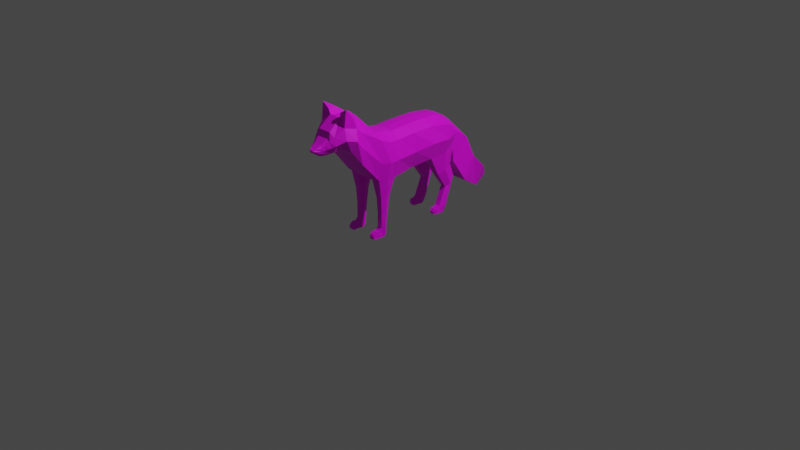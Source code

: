 # Source: ff16.blend  (saved by Blender 2.83.18; exported with 4.5.12 LTS)
import bpy
from mathutils import Matrix  # noqa: F401  (used for matrix-valued properties, if any)

bpy.ops.wm.read_factory_settings(use_empty=True)
scene = bpy.context.scene
scene.name = 'Scene'

# ---- collections
col_collection = bpy.data.collections.new('Collection'); scene.collection.children.link(col_collection)

# ---- images (referenced by path relative to the original .blend; pixels are not part of the script)
import os
ASSET_DIR = os.environ.get("B2B_ASSET_DIR", "")  # directory of the original .blend (textures are referenced by path, not embedded)
HERE = os.path.dirname(os.path.abspath(__file__))  # packed textures are extracted next to this script under _unpacked/

def load_image(name, relpath, width, height, colorspace="sRGB"):
    """Load a texture the original file referenced (path relative to the .blend, or extracted next to this script)."""
    p = next((c for c in (os.path.join(HERE, relpath), os.path.join(ASSET_DIR, relpath)) if relpath and os.path.exists(c)), "")
    if p:
        img = bpy.data.images.load(p, check_existing=True)
        img.name = name
    else:  # same state as the original file: an image datablock whose file is absent (Cycles renders it pink)
        img = bpy.data.images.new(name, width, height)
        img.source = "FILE"
        img.filepath = "//" + (relpath or name)
    img.colorspace_settings.name = colorspace
    return img
img_red_fox_palette_png = load_image('red fox palette.png', 'red fox palette.png', 1024, 1024, 'sRGB')

# ---- materials (node trees are filled in below, after node groups)
mat_material = bpy.data.materials.new('Material')
mat_material.use_transparent_shadow = False

# ---- material node trees
mat_material.use_nodes = True; mat_material.node_tree.nodes.clear()
_N = mat_material.node_tree.nodes; _L = mat_material.node_tree.links
n0 = _N.new('ShaderNodeBsdfPrincipled'); n0.name = 'Principled BSDF'; n0.location = (10, 300)
n0.distribution = 'GGX'
n0.subsurface_method = 'BURLEY'
n0.inputs[3].default_value = 1.45
n0.inputs[27].default_value = (0.0, 0.0, 0.0, 1.0)
n0.inputs[28].default_value = 1.0
n1 = _N.new('ShaderNodeOutputMaterial'); n1.name = 'Material Output'; n1.location = (300, 300)
n2 = _N.new('ShaderNodeTexImage'); n2.name = 'Image Texture'; n2.location = (-280, 280)
n2.image = img_red_fox_palette_png
_L.new(n0.outputs[0], n1.inputs[0])
_L.new(n2.outputs[0], n0.inputs[0])
n1.is_active_output = True

# ---- world
world_world = bpy.data.worlds.new('World'); scene.world = world_world
world_world.use_nodes = True; world_world.node_tree.nodes.clear()
_N = world_world.node_tree.nodes; _L = world_world.node_tree.links
n0 = _N.new('ShaderNodeOutputWorld'); n0.name = 'World Output'; n0.location = (300, 300)
n1 = _N.new('ShaderNodeBackground'); n1.name = 'Background'; n1.location = (10, 300)
n1.inputs[0].default_value = (0.05088, 0.05088, 0.05088, 1.0)
_L.new(n1.outputs[0], n0.inputs[0])
n0.is_active_output = True
world_world.color = (0.05088, 0.05088, 0.05088)
world_world.use_sun_shadow = False
world_world.sun_shadow_jitter_overblur = 0.0

# ---- cameras
cam_camera = bpy.data.cameras.new('Camera')
cam_camera.clip_end = 100.0
cam_camera.ortho_scale = 7.314

# ---- lights
light_light = bpy.data.lights.new('Light', 'POINT')
light_light.transmission_factor = 0.0
light_light.energy = 1000.0
light_light.shadow_soft_size = 0.1
light_light.shadow_maximum_resolution = 0.006
light_light.use_absolute_resolution = True

# ---- meshes
me_plane = bpy.data.meshes.new('Plane')
me_plane.from_pydata([(-1.061, -1.1, -0.01295), (-0.9822, -0.2044, -0.2138), (-0.6081, -0.2642, -0.214), (-0.9959, -0.008063, -0.2138), (-0.6199, -0.001451, -0.1715), (-1.0, 0.2141, -0.2138), (-0.6562, 0.2344, -0.214), (-0.9776, 0.4431, -0.2404), (-0.6796, 0.4302, -0.2266), (-0.9134, 0.5434, -0.2138), (-0.7643, 0.5654, -0.2), (-1.038, -0.4334, -0.2233), (-1.04, -1.099, -0.013), (-1.215, -0.6988, -0.175), (-1.001, -0.7642, -0.1706), (-1.247, -0.8314, -0.1604), (-1.035, -0.8492, -0.1173), (-1.172, -0.9236, -0.1218), (-1.017, -0.922, -0.1029), (-1.13, -0.9642, -0.1013), (-1.011, -0.9527, -0.08309), (-1.096, -1.007, -0.07751), (-1.017, -0.9931, -0.06647), (-1.074, -1.032, -0.06829), (-1.029, -1.049, -0.05538), (-1.061, -1.09, -0.02679), (-1.04, -1.09, -0.03049), (-0.6221, -0.4503, -0.2025), (-1.034, 0.4554, -0.08857), (-0.9698, 0.5628, -0.1), (-0.9956, -0.9341, -0.04354), (-0.9865, -0.9776, -0.03918), (-0.6315, 0.2333, -0.1), (-0.5811, -0.002625, -0.07433), (-1.32, -0.8058, -0.06565), (-1.297, -0.618, -0.06565), (-1.075, -1.07, -0.03417), (-1.052, 0.004245, -0.1), (-1.057, 0.2264, -0.1), (-0.9412, -0.7307, -0.06565), (-1.021, -0.831, -0.05256), (-1.028, -1.081, -0.02663), (-1.084, -0.4211, -0.1095), (-1.038, -0.192, -0.1), (-1.105, -1.019, -0.04583), (-1.155, -0.9593, -0.0585), (-0.6007, -0.4484, -0.1), (-0.5834, -0.2653, -0.1), (-0.9956, -1.035, -0.03439), (-0.6796, 0.4302, -0.03981), (-1.215, -0.9364, -0.07227), (-0.7643, 0.5883, -0.1), (-1.155, -0.6292, -0.1902), (-0.8452, -0.6519, -0.1999), (-0.691, -0.569, -0.1), (-1.191, -0.5195, -0.09112), (-0.4139, -0.3042, -0.1833), (-0.4118, -0.4106, -0.1833), (-0.4118, -0.4106, -0.1165), (-0.4139, -0.3042, -0.1165), (-0.09402, -0.3416, -0.178), (-0.09799, -0.4039, -0.178), (-0.09799, -0.4039, -0.122), (-0.09402, -0.3416, -0.122), (-0.02443, -0.3456, -0.178), (-6.839e-05, -0.3908, -0.1869), (0.0002212, -0.3908, -0.117), (-0.02443, -0.3456, -0.122), (-0.06719, -0.4306, -0.178), (-0.06719, -0.4306, -0.122), (-6.839e-05, -0.4499, -0.1801), (-6.838e-05, -0.4499, -0.122), (-0.07417, -0.4633, -0.178), (-0.07417, -0.4633, -0.122), (-6.839e-05, -0.5018, -0.178), (-6.838e-05, -0.5018, -0.122), (-0.05101, -0.5019, -0.178), (-0.05101, -0.5019, -0.122), (-0.03295, -0.5117, -0.178), (-0.03295, -0.5117, -0.122), (-0.4475, 0.3537, -0.1881), (-0.4695, 0.4433, -0.2142), (-0.5074, 0.5269, -0.1881), (-0.4475, 0.3537, -0.1102), (-0.4695, 0.4433, -0.09535), (-0.5074, 0.5269, -0.1102), (-0.27, 0.4735, -0.1792), (-0.2938, 0.5266, -0.2019), (-0.3666, 0.5866, -0.1792), (-0.27, 0.4735, -0.1191), (-0.2938, 0.5266, -0.1111), (-0.3666, 0.5866, -0.1191), (-0.07909, 0.3935, -0.1792), (-0.07132, 0.449, -0.2019), (-0.07618, 0.4951, -0.1792), (-0.07909, 0.3935, -0.1191), (-0.07132, 0.449, -0.1111), (-0.07618, 0.4951, -0.1191), (-0.0001795, 0.391, -0.1871), (-0.0001795, 0.4331, -0.1922), (-0.01358, 0.4635, -0.1792), (-0.0001794, 0.391, -0.1164), (-0.0001794, 0.4331, -0.1111), (-0.01358, 0.4635, -0.1191), (-0.06253, 0.3344, -0.1792), (-0.06253, 0.3344, -0.1191), (-0.0001795, 0.3533, -0.1792), (-0.0001794, 0.3533, -0.1191), (-0.034, 0.3102, -0.1707), (-0.034, 0.3102, -0.1275), (-0.0001795, 0.3244, -0.1707), (-0.0001794, 0.3244, -0.1275), (-1.321, -0.7332, -0.1762), (-1.423, -0.8106, -0.1626), (-1.375, -0.8125, -0.08388), (-1.366, -0.7143, -0.1048), (-0.2657, 0.7528, -0.1901), (-0.5006, 0.622, -0.143), (-0.7134, 0.8009, -0.1546), (-0.7904, -0.3379, -0.256), (-1.0, -0.6406, -0.2158), (-1.053, -1.1, -0.01973), (-0.867, 0.5905, -0.129), (-0.8087, -0.4419, -0.232), (-1.052, -1.089, -0.03758), (-0.0121, -0.3682, -0.1097), (-0.9887, -0.3189, -0.2273), (-1.053, -1.029, -0.06841), (-0.5921, -0.3569, -0.2228), (-1.056, -0.9981, -0.08262), (-1.061, -0.3066, -0.0922), (-0.4129, -0.3574, -0.2025), (-0.4129, -0.3574, -0.1018), (-1.071, -0.9584, -0.114), (-0.096, -0.3727, -0.1097), (-1.095, -0.9228, -0.1487), (-1.136, -0.8403, -0.1995), (-1.108, -0.7315, -0.2238), (-0.8473, 0.5477, -0.2277), (-0.8286, 0.4367, -0.2673), (-0.5921, -0.3569, -0.04366), (-0.8283, 0.2243, -0.2609), (-0.8009, -0.004757, -0.241), (-0.7951, -0.2343, -0.2552), (-0.096, -0.3727, -0.1941), (-0.0121, -0.3682, -0.1941), (-0.4848, 0.8969, -0.1712), (-0.1159, 0.9831, -0.1336), (-0.3333, 1.047, -0.1705), (-0.1639, 1.138, -0.09702), (-0.2067, 1.151, -0.1018), (-0.2565, -0.4026, -0.122), (-0.2565, -0.4026, -0.178), (-0.2564, -0.3223, -0.122), (-0.2564, -0.3223, -0.178), (-0.2565, -0.3624, -0.1097), (-0.2565, -0.3624, -0.1941), (-0.0001795, 0.3721, -0.1831), (-0.0001794, 0.3721, -0.1177), (-0.05834, 0.364, -0.1792), (-0.05834, 0.364, -0.1191), (-1.047, -0.192, 0.0), (-0.5834, -0.2653, 0.0), (-1.061, 0.004245, 0.0), (-0.5811, -0.002625, 0.0), (-1.065, 0.2264, 0.0), (-0.6315, 0.2333, 0.0), (-1.042, 0.4554, 0.0), (-0.6796, 0.4302, 0.0), (-0.9698, 0.5928, 0.0), (-0.8239, 0.5883, 0.0), (-1.093, -0.4211, 0.0), (-1.061, -1.1, 0.01295), (-1.297, -0.618, 0.0), (-0.9412, -0.7307, 0.0), (-1.32, -0.8058, 0.0), (-1.021, -0.831, 0.0), (-1.215, -0.9364, 0.0), (-0.9956, -0.9341, 0.0), (-1.155, -0.9593, 0.0), (-0.9865, -0.9776, 0.0), (-1.105, -1.019, 0.0), (-0.9956, -1.035, 0.0), (-1.074, -1.07, 0.0), (-1.028, -1.081, 0.0), (-1.061, -1.1, 0.0), (-1.038, -1.099, 0.0), (-0.6007, -0.4484, 0.0), (-0.9822, -0.2044, 0.2138), (-0.6081, -0.2642, 0.214), (-0.9959, -0.008063, 0.2138), (-0.6199, -0.001451, 0.1715), (-1.0, 0.2141, 0.2138), (-0.6562, 0.2344, 0.214), (-0.9776, 0.4431, 0.2404), (-0.6796, 0.4302, 0.2266), (-0.9134, 0.5434, 0.2138), (-0.7643, 0.5654, 0.2), (-1.038, -0.4334, 0.2233), (-1.04, -1.099, 0.013), (-1.215, -0.6988, 0.175), (-1.001, -0.7642, 0.1706), (-1.247, -0.8314, 0.1604), (-1.035, -0.8492, 0.1173), (-1.172, -0.9236, 0.1218), (-1.017, -0.922, 0.1029), (-1.13, -0.9642, 0.1013), (-1.011, -0.9527, 0.08309), (-1.096, -1.007, 0.07751), (-1.017, -0.9931, 0.06647), (-1.074, -1.032, 0.06829), (-1.029, -1.049, 0.05538), (-1.061, -1.09, 0.02679), (-1.04, -1.09, 0.03049), (-0.6221, -0.4503, 0.2025), (-1.034, 0.4554, 0.08857), (-0.9698, 0.5628, 0.1), (-0.9956, -0.9341, 0.04354), (-0.9865, -0.9776, 0.03918), (-0.6315, 0.2333, 0.1), (-0.5811, -0.002625, 0.07433), (-1.32, -0.8058, 0.06565), (-1.297, -0.618, 0.06565), (-1.075, -1.07, 0.03417), (-1.052, 0.004245, 0.1), (-1.057, 0.2264, 0.1), (-0.9412, -0.7307, 0.06565), (-1.021, -0.831, 0.05256), (-1.028, -1.081, 0.02663), (-1.084, -0.4211, 0.1095), (-1.038, -0.192, 0.1), (-1.105, -1.019, 0.04583), (-1.155, -0.9593, 0.0585), (-0.6007, -0.4484, 0.1), (-0.5834, -0.2653, 0.1), (-0.9956, -1.035, 0.03439), (-0.6796, 0.4302, 0.03981), (-1.215, -0.9364, 0.07227), (-0.7643, 0.5883, 0.1), (-1.199, -0.5195, 0.0), (-1.155, -0.6292, 0.1902), (-0.691, -0.569, 0.0), (-0.8452, -0.6519, 0.1999), (-0.691, -0.569, 0.1), (-1.191, -0.5195, 0.09112), (-0.4139, -0.3042, 0.1833), (-0.4118, -0.4106, 0.1833), (-0.4118, -0.4106, 0.1165), (-0.4139, -0.3042, 0.1165), (-0.09402, -0.3416, 0.178), (-0.09799, -0.4039, 0.178), (-0.09799, -0.4039, 0.122), (-0.09402, -0.3416, 0.122), (-0.02443, -0.3456, 0.178), (-6.839e-05, -0.3908, 0.1869), (0.0002212, -0.3908, 0.117), (-0.02443, -0.3456, 0.122), (-0.06719, -0.4306, 0.178), (-0.06719, -0.4306, 0.122), (-6.839e-05, -0.4499, 0.1801), (-6.838e-05, -0.4499, 0.122), (-0.07417, -0.4633, 0.178), (-0.07417, -0.4633, 0.122), (-6.839e-05, -0.5018, 0.178), (-6.838e-05, -0.5018, 0.122), (-0.05101, -0.5019, 0.178), (-0.05101, -0.5019, 0.122), (-0.03295, -0.5117, 0.178), (-0.03295, -0.5117, 0.122), (-0.4475, 0.3537, 0.1881), (-0.4695, 0.4433, 0.2142), (-0.5074, 0.5269, 0.1881), (-0.4475, 0.3537, 0.1102), (-0.4695, 0.4433, 0.09535), (-0.5074, 0.5269, 0.1102), (-0.27, 0.4735, 0.1792), (-0.2938, 0.5266, 0.2019), (-0.3666, 0.5866, 0.1792), (-0.27, 0.4735, 0.1191), (-0.2938, 0.5266, 0.1111), (-0.3666, 0.5866, 0.1191), (-0.07909, 0.3935, 0.1792), (-0.07132, 0.449, 0.2019), (-0.07618, 0.4951, 0.1792), (-0.07909, 0.3935, 0.1191), (-0.07132, 0.449, 0.1111), (-0.07618, 0.4951, 0.1191), (-0.0001795, 0.391, 0.1871), (-0.0001795, 0.4331, 0.1922), (-0.01358, 0.4635, 0.1792), (-0.0001794, 0.391, 0.1164), (-0.0001794, 0.4331, 0.1111), (-0.01358, 0.4635, 0.1191), (-0.06253, 0.3344, 0.1792), (-0.06253, 0.3344, 0.1191), (-0.0001795, 0.3533, 0.1792), (-0.0001794, 0.3533, 0.1191), (-0.034, 0.3102, 0.1707), (-0.034, 0.3102, 0.1275), (-0.0001795, 0.3244, 0.1707), (-0.0001794, 0.3244, 0.1275), (-1.321, -0.7332, 0.1762), (-1.423, -0.8106, 0.1626), (-1.375, -0.8125, 0.08388), (-1.366, -0.7143, 0.1048), (-0.2657, 0.7528, 0.1901), (-0.5006, 0.622, 0.143), (-0.7134, 0.8009, 0.1546), (-0.7035, 0.7881, 0.0), (-0.5012, 0.6225, 0.0), (-0.7904, -0.3379, 0.256), (-1.0, -0.6406, 0.2158), (-1.053, -1.1, 0.01973), (-0.867, 0.5905, 0.129), (-0.8087, -0.4419, 0.232), (-1.052, -1.089, 0.03758), (-0.0121, -0.3682, 0.1097), (-1.07, -0.3066, 0.0), (-0.9887, -0.3189, 0.2273), (-1.053, -1.029, 0.06841), (-0.5921, -0.3569, 0.2228), (-1.056, -0.9981, 0.08262), (-1.061, -0.3066, 0.0922), (-0.4129, -0.3574, 0.2025), (-0.4129, -0.3574, 0.1018), (-1.071, -0.9584, 0.114), (-0.096, -0.3727, 0.1097), (-1.095, -0.9228, 0.1487), (-1.136, -0.8403, 0.1995), (-1.108, -0.7315, 0.2238), (-0.8473, 0.5477, 0.2277), (-0.5921, -0.3569, 0.0), (-0.8286, 0.4367, 0.2673), (-0.5921, -0.3569, 0.04366), (-0.8283, 0.2243, 0.2609), (-0.8009, -0.004757, 0.241), (-0.7951, -0.2343, 0.2552), (-0.096, -0.3727, 0.1941), (-1.052, -1.1, 0.0), (-0.0121, -0.3682, 0.1941), (-0.8968, 0.5905, 0.0), (-0.4848, 0.8969, 0.1712), (-0.4848, 0.8969, 0.0), (-0.2663, 0.7532, 0.0), (-0.1159, 0.9831, 0.1336), (-0.3333, 1.047, 0.1705), (-0.3333, 1.047, 0.0), (-0.1164, 0.9836, 0.0), (-0.1639, 1.138, 0.09702), (-0.2067, 1.151, 0.1018), (-0.1994, 1.181, 0.0), (-0.1568, 1.168, 0.0), (-0.2565, -0.4026, 0.122), (-0.2565, -0.4026, 0.178), (-0.2564, -0.3223, 0.122), (-0.2564, -0.3223, 0.178), (-0.2565, -0.3624, 0.1097), (-0.2565, -0.3624, 0.1941), (-0.0001795, 0.3721, 0.1831), (-0.0001794, 0.3721, 0.1177), (-0.05834, 0.364, 0.1792), (-0.05834, 0.364, 0.1191)], [], [(143, 142, 4, 2), (142, 141, 6, 4), (141, 139, 8, 6), (139, 138, 10, 8), (119, 123, 11, 126), (120, 137, 13, 52), (137, 136, 15, 13), (136, 135, 17, 15), (135, 133, 19, 17), (133, 129, 21, 19), (129, 127, 23, 21), (127, 124, 25, 23), (121, 124, 26, 12), (29, 9, 7, 28), (31, 20, 18, 30), (33, 4, 6, 32), (34, 114, 113, 15), (36, 23, 25, 0), (38, 5, 3, 37), (40, 16, 14, 39), (12, 26, 24, 41), (130, 126, 11, 42), (45, 19, 21, 44), (177, 50, 45, 179), (37, 3, 1, 43), (128, 131, 57, 27), (48, 22, 20, 31), (10, 82, 81, 8), (34, 15, 17, 50), (28, 7, 5, 38), (30, 18, 16, 40), (47, 2, 4, 33), (55, 52, 13, 35), (44, 21, 23, 36), (122, 138, 9, 29), (54, 53, 27, 46), (41, 24, 22, 48), (32, 83, 84, 49), (50, 17, 19, 45), (168, 49, 51, 170), (184, 41, 48, 182), (241, 54, 46, 187), (29, 118, 117, 122), (181, 44, 36, 183), (239, 55, 35, 173), (162, 47, 33, 164), (178, 30, 40, 176), (167, 28, 38, 165), (175, 34, 50, 177), (166, 32, 49, 168), (182, 48, 31, 180), (331, 140, 47, 162), (163, 37, 43, 161), (179, 45, 44, 181), (317, 130, 42, 171), (186, 12, 41, 184), (176, 40, 39, 174), (165, 38, 37, 163), (183, 36, 0, 185), (173, 35, 34, 175), (164, 33, 32, 166), (180, 31, 30, 178), (169, 29, 28, 167), (338, 121, 12, 186), (171, 42, 55, 239), (174, 39, 54, 241), (39, 14, 53, 54), (42, 11, 52, 55), (123, 120, 52, 11), (152, 61, 62, 151), (140, 132, 59, 47), (47, 59, 56, 2), (27, 57, 58, 46), (134, 125, 67, 63), (155, 134, 63, 153), (153, 63, 60, 154), (156, 144, 61, 152), (125, 145, 64, 67), (63, 67, 64, 60), (144, 145, 65, 61), (66, 71, 70, 65), (70, 74, 72, 68), (65, 70, 68, 61), (62, 69, 71, 66), (61, 68, 69, 62), (75, 79, 78, 74), (71, 75, 74, 70), (69, 73, 75, 71), (68, 72, 73, 69), (76, 78, 79, 77), (73, 77, 79, 75), (72, 76, 77, 73), (74, 78, 76, 72), (82, 88, 87, 81), (84, 90, 91, 85), (6, 80, 83, 32), (49, 84, 85, 51), (51, 85, 82, 10), (8, 81, 80, 6), (91, 97, 94, 88), (89, 95, 96, 90), (83, 89, 90, 84), (85, 91, 88, 82), (80, 86, 89, 83), (81, 87, 86, 80), (94, 100, 99, 93), (96, 102, 103, 97), (86, 92, 95, 89), (87, 93, 92, 86), (90, 96, 97, 91), (88, 94, 93, 87), (101, 98, 99, 102), (102, 99, 100, 103), (95, 101, 102, 96), (97, 103, 100, 94), (158, 107, 106, 157), (93, 99, 98, 92), (106, 110, 108, 104), (157, 106, 104, 159), (159, 104, 105, 160), (160, 105, 107, 158), (108, 110, 111, 109), (107, 111, 110, 106), (105, 109, 111, 107), (104, 108, 109, 105), (115, 112, 113, 114), (15, 113, 112, 13), (13, 112, 115, 35), (35, 115, 114, 34), (60, 64, 145, 144), (66, 65, 145, 125), (154, 60, 144, 156), (151, 62, 134, 155), (62, 66, 125, 134), (46, 58, 132, 140), (161, 43, 130, 317), (187, 46, 140, 331), (2, 56, 131, 128), (43, 1, 126, 130), (143, 119, 126, 1), (146, 148, 147, 116), (169, 308, 118, 29), (122, 117, 309, 340), (308, 342, 146, 118), (1, 3, 142, 143), (3, 5, 141, 142), (5, 7, 139, 141), (7, 9, 138, 139), (128, 27, 123, 119), (53, 14, 137, 120), (14, 16, 136, 137), (16, 18, 135, 136), (18, 20, 133, 135), (20, 22, 129, 133), (22, 24, 127, 129), (24, 26, 124, 127), (0, 25, 124, 121), (51, 10, 138, 122), (170, 51, 122, 340), (185, 0, 121, 338), (27, 53, 120, 123), (2, 128, 119, 143), (118, 146, 116, 117), (117, 116, 343, 309), (346, 350, 150, 148), (342, 346, 148, 146), (116, 147, 347, 343), (351, 149, 150, 350), (148, 150, 149, 147), (147, 149, 351, 347), (58, 151, 155, 132), (56, 154, 156, 131), (131, 156, 152, 57), (59, 153, 154, 56), (132, 155, 153, 59), (57, 152, 151, 58), (95, 160, 158, 101), (92, 159, 160, 95), (98, 157, 159, 92), (101, 158, 157, 98), (336, 189, 191, 335), (335, 191, 193, 334), (334, 193, 195, 332), (332, 195, 197, 330), (310, 318, 198, 314), (311, 240, 200, 329), (329, 200, 202, 328), (328, 202, 204, 327), (327, 204, 206, 325), (325, 206, 208, 321), (321, 208, 210, 319), (319, 210, 212, 315), (312, 199, 213, 315), (216, 215, 194, 196), (218, 217, 205, 207), (220, 219, 193, 191), (221, 202, 302, 303), (223, 172, 212, 210), (225, 224, 190, 192), (227, 226, 201, 203), (199, 228, 211, 213), (322, 229, 198, 318), (232, 231, 208, 206), (177, 179, 232, 237), (224, 230, 188, 190), (320, 214, 246, 323), (235, 218, 207, 209), (197, 195, 270, 271), (221, 237, 204, 202), (215, 225, 192, 194), (217, 227, 203, 205), (234, 220, 191, 189), (244, 222, 200, 240), (231, 223, 210, 208), (313, 216, 196, 330), (243, 233, 214, 242), (228, 235, 209, 211), (219, 236, 273, 272), (237, 232, 206, 204), (168, 170, 238, 236), (184, 182, 235, 228), (241, 187, 233, 243), (216, 313, 306, 307), (181, 183, 223, 231), (239, 173, 222, 244), (162, 164, 220, 234), (178, 176, 227, 217), (167, 165, 225, 215), (175, 177, 237, 221), (166, 168, 236, 219), (182, 180, 218, 235), (331, 162, 234, 333), (163, 161, 230, 224), (179, 181, 231, 232), (317, 171, 229, 322), (186, 184, 228, 199), (176, 174, 226, 227), (165, 163, 224, 225), (183, 185, 172, 223), (173, 175, 221, 222), (164, 166, 219, 220), (180, 178, 217, 218), (169, 167, 215, 216), (338, 186, 199, 312), (171, 239, 244, 229), (174, 241, 243, 226), (226, 243, 242, 201), (229, 244, 240, 198), (314, 198, 240, 311), (353, 352, 251, 250), (333, 234, 248, 324), (234, 189, 245, 248), (214, 233, 247, 246), (326, 252, 256, 316), (356, 354, 252, 326), (354, 355, 249, 252), (357, 353, 250, 337), (316, 256, 253, 339), (252, 249, 253, 256), (337, 250, 254, 339), (255, 254, 259, 260), (259, 257, 261, 263), (254, 250, 257, 259), (251, 255, 260, 258), (250, 251, 258, 257), (264, 263, 267, 268), (260, 259, 263, 264), (258, 260, 264, 262), (257, 258, 262, 261), (265, 266, 268, 267), (262, 264, 268, 266), (261, 262, 266, 265), (263, 261, 265, 267), (271, 270, 276, 277), (273, 274, 280, 279), (193, 219, 272, 269), (236, 238, 274, 273), (238, 197, 271, 274), (195, 193, 269, 270), (280, 277, 283, 286), (278, 279, 285, 284), (272, 273, 279, 278), (274, 271, 277, 280), (269, 272, 278, 275), (270, 269, 275, 276), (283, 282, 288, 289), (285, 286, 292, 291), (275, 278, 284, 281), (276, 275, 281, 282), (279, 280, 286, 285), (277, 276, 282, 283), (290, 291, 288, 287), (291, 292, 289, 288), (284, 285, 291, 290), (286, 283, 289, 292), (359, 358, 295, 296), (282, 281, 287, 288), (295, 293, 297, 299), (358, 360, 293, 295), (360, 361, 294, 293), (361, 359, 296, 294), (297, 298, 300, 299), (296, 295, 299, 300), (294, 296, 300, 298), (293, 294, 298, 297), (304, 303, 302, 301), (202, 200, 301, 302), (200, 222, 304, 301), (222, 221, 303, 304), (249, 337, 339, 253), (255, 316, 339, 254), (355, 357, 337, 249), (352, 356, 326, 251), (251, 326, 316, 255), (233, 333, 324, 247), (161, 317, 322, 230), (187, 331, 333, 233), (189, 320, 323, 245), (230, 322, 318, 188), (336, 188, 318, 310), (341, 305, 344, 345), (169, 216, 307, 308), (313, 340, 309, 306), (308, 307, 341, 342), (188, 336, 335, 190), (190, 335, 334, 192), (192, 334, 332, 194), (194, 332, 330, 196), (320, 310, 314, 214), (242, 311, 329, 201), (201, 329, 328, 203), (203, 328, 327, 205), (205, 327, 325, 207), (207, 325, 321, 209), (209, 321, 319, 211), (211, 319, 315, 213), (172, 312, 315, 212), (238, 313, 330, 197), (170, 340, 313, 238), (185, 338, 312, 172), (214, 314, 311, 242), (189, 336, 310, 320), (307, 306, 305, 341), (306, 309, 343, 305), (346, 345, 349, 350), (342, 341, 345, 346), (305, 343, 347, 344), (351, 350, 349, 348), (345, 344, 348, 349), (344, 347, 351, 348), (247, 324, 356, 352), (245, 323, 357, 355), (323, 246, 353, 357), (248, 245, 355, 354), (324, 248, 354, 356), (246, 247, 352, 353), (284, 290, 359, 361), (281, 284, 361, 360), (287, 281, 360, 358), (290, 287, 358, 359)])
_uv = me_plane.uv_layers.new(name='UVMap')
_uv.uv.foreach_set('vector', [0.5211, 0.3651, 0.5174, 0.4019, 0.5494, 0.4062, 0.5503, 0.3638, 0.5174, 0.4019, 0.5097, 0.4372, 0.5359, 0.4427, 0.5494, 0.4062, 0.5097, 0.4372, 0.5082, 0.4668, 0.5252, 0.4653, 0.5359, 0.4427, 0.5082, 0.4668, 0.5074, 0.4836, 0.5204, 0.4848, 0.5252, 0.4653, 0.5242, 0.3501, 0.5254, 0.3341, 0.4899, 0.3249, 0.4923, 0.3458, 0.5071, 0.2944, 0.4952, 0.2758, 0.4782, 0.2758, 0.4827, 0.2883, 0.4952, 0.2758, 0.4939, 0.259, 0.478, 0.2575, 0.4782, 0.2758, 0.4939, 0.259, 0.4997, 0.2445, 0.4873, 0.2426, 0.478, 0.2575, 0.4997, 0.2445, 0.5031, 0.2364, 0.4932, 0.235, 0.4873, 0.2426, 0.5031, 0.2364, 0.5049, 0.2281, 0.4983, 0.2267, 0.4932, 0.235, 0.5049, 0.2281, 0.5051, 0.2227, 0.5016, 0.2223, 0.4983, 0.2267, 0.5051, 0.2227, 0.5051, 0.2135, 0.5038, 0.2125, 0.5016, 0.2223, 0.8637, 0.4638, 0.8641, 0.4691, 0.8673, 0.4675, 0.8672, 0.4621, 0.4762, 0.4964, 0.497, 0.4844, 0.4886, 0.4678, 0.4651, 0.4746, 0.07269, 0.3198, 0.06771, 0.3273, 0.06718, 0.3333, 0.07538, 0.3266, 0.5651, 0.4085, 0.5494, 0.4062, 0.5359, 0.4427, 0.5534, 0.4467, 0.8941, 0.2016, 0.9021, 0.2171, 0.9059, 0.2192, 0.9283, 0.2073, 0.5015, 0.215, 0.5016, 0.2223, 0.5038, 0.2125, 0.5038, 0.2102, 0.4621, 0.4368, 0.4828, 0.4347, 0.485, 0.3988, 0.4636, 0.3995, 0.08177, 0.3444, 0.06906, 0.3468, 0.06948, 0.3665, 0.09179, 0.3654, 0.06075, 0.3037, 0.06079, 0.3063, 0.06257, 0.3125, 0.06282, 0.3066, 0.4658, 0.345, 0.4923, 0.3458, 0.4899, 0.3249, 0.4686, 0.3245, 0.4862, 0.231, 0.4932, 0.235, 0.4983, 0.2267, 0.4953, 0.2219, 0.4723, 0.2295, 0.479, 0.2379, 0.4862, 0.231, 0.4806, 0.2234, 0.4636, 0.3995, 0.485, 0.3988, 0.4892, 0.3654, 0.4667, 0.3654, 0.5505, 0.3517, 0.5602, 0.3522, 0.5605, 0.3513, 0.5518, 0.3398, 0.06832, 0.3123, 0.06572, 0.3205, 0.06771, 0.3273, 0.07269, 0.3198, 0.5204, 0.4848, 0.5366, 0.4697, 0.5369, 0.4667, 0.5252, 0.4653, 0.4615, 0.2548, 0.478, 0.2575, 0.4873, 0.2426, 0.479, 0.2379, 0.4651, 0.4746, 0.4886, 0.4678, 0.4828, 0.4347, 0.4621, 0.4368, 0.07538, 0.3266, 0.06718, 0.3333, 0.06906, 0.3468, 0.08177, 0.3444, 0.5684, 0.3656, 0.5503, 0.3638, 0.5494, 0.4062, 0.5651, 0.4085, 0.4621, 0.3006, 0.4827, 0.2883, 0.4782, 0.2758, 0.4563, 0.2789, 0.4953, 0.2219, 0.4983, 0.2267, 0.5016, 0.2223, 0.5015, 0.215, 0.5029, 0.5169, 0.5074, 0.4836, 0.497, 0.4844, 0.4762, 0.4964, 0.5581, 0.3158, 0.5309, 0.3014, 0.5518, 0.3398, 0.5662, 0.3372, 0.06282, 0.3066, 0.06257, 0.3125, 0.06572, 0.3205, 0.06832, 0.3123, 0.5534, 0.4467, 0.5415, 0.4651, 0.5414, 0.4685, 0.5541, 0.479, 0.479, 0.2379, 0.4873, 0.2426, 0.4932, 0.235, 0.4862, 0.231, 0.1136, 0.5755, 0.1082, 0.5725, 0.08395, 0.5884, 0.09591, 0.602, 0.06472, 0.303, 0.06282, 0.3066, 0.06832, 0.3123, 0.07212, 0.3084, 0.1269, 0.4024, 0.1121, 0.4093, 0.1203, 0.4307, 0.1365, 0.4268, 0.4762, 0.4964, 0.5096, 0.5891, 0.5514, 0.5965, 0.5029, 0.5169, 0.491, 0.2159, 0.4953, 0.2219, 0.5015, 0.215, 0.4987, 0.2105, 0.4473, 0.3008, 0.4621, 0.3006, 0.4563, 0.2789, 0.4466, 0.2782, 0.1395, 0.4597, 0.1225, 0.4592, 0.1192, 0.502, 0.1316, 0.5043, 0.08211, 0.3231, 0.07538, 0.3266, 0.08177, 0.3444, 0.0902, 0.34, 0.4492, 0.4778, 0.4651, 0.4746, 0.4621, 0.4368, 0.4448, 0.4374, 0.453, 0.2498, 0.4615, 0.2548, 0.479, 0.2379, 0.4723, 0.2295, 0.1232, 0.544, 0.1074, 0.5402, 0.1082, 0.5725, 0.1136, 0.5755, 0.07212, 0.3084, 0.06832, 0.3123, 0.07269, 0.3198, 0.07821, 0.3162, 0.1391, 0.4432, 0.1316, 0.4439, 0.1225, 0.4592, 0.1395, 0.4597, 0.4462, 0.3985, 0.4636, 0.3995, 0.4667, 0.3654, 0.4493, 0.3644, 0.4806, 0.2234, 0.4862, 0.231, 0.4953, 0.2219, 0.491, 0.2159, 0.4498, 0.3446, 0.4658, 0.345, 0.4686, 0.3245, 0.4497, 0.3249, 0.06135, 0.3017, 0.06075, 0.3037, 0.06282, 0.3066, 0.06472, 0.303, 0.0902, 0.34, 0.08177, 0.3444, 0.09179, 0.3654, 0.1014, 0.3596, 0.4448, 0.4374, 0.4621, 0.4368, 0.4636, 0.3995, 0.4462, 0.3985, 0.4987, 0.2105, 0.5015, 0.215, 0.5038, 0.2102, 0.5033, 0.2084, 0.4466, 0.2782, 0.4563, 0.2789, 0.4615, 0.2548, 0.453, 0.2498, 0.1316, 0.5043, 0.1192, 0.502, 0.1074, 0.5402, 0.1232, 0.544, 0.07821, 0.3162, 0.07269, 0.3198, 0.07538, 0.3266, 0.08211, 0.3231, 0.4555, 0.5077, 0.4762, 0.4964, 0.4651, 0.4746, 0.4492, 0.4778, 0.8636, 0.4578, 0.8637, 0.4638, 0.8672, 0.4621, 0.8685, 0.4581, 0.4497, 0.3249, 0.4686, 0.3245, 0.4621, 0.3006, 0.4473, 0.3008, 0.1014, 0.3596, 0.09179, 0.3654, 0.1121, 0.4093, 0.1269, 0.4024, 0.09179, 0.3654, 0.06948, 0.3665, 0.08502, 0.3949, 0.1121, 0.4093, 0.4686, 0.3245, 0.4899, 0.3249, 0.4827, 0.2883, 0.4621, 0.3006, 0.5254, 0.3341, 0.5071, 0.2944, 0.4827, 0.2883, 0.4899, 0.3249, 0.9211, 0.5123, 0.9211, 0.5123, 0.9211, 0.5123, 0.9211, 0.5123, 0.5775, 0.3503, 0.5622, 0.3522, 0.5617, 0.3529, 0.5684, 0.3656, 0.5684, 0.3656, 0.5617, 0.3529, 0.5605, 0.3532, 0.5503, 0.3638, 0.5518, 0.3398, 0.5605, 0.3513, 0.5618, 0.3513, 0.5662, 0.3372, 0.9211, 0.5123, 0.9211, 0.5123, 0.9211, 0.5123, 0.9211, 0.5123, 0.9211, 0.5123, 0.9211, 0.5123, 0.9211, 0.5123, 0.9211, 0.5123, 0.9211, 0.5123, 0.9211, 0.5123, 0.9211, 0.5123, 0.9211, 0.5123, 0.9211, 0.5123, 0.9211, 0.5123, 0.9211, 0.5123, 0.9211, 0.5123, 0.9211, 0.5123, 0.9211, 0.5123, 0.9211, 0.5123, 0.9211, 0.5123, 0.9211, 0.5123, 0.9211, 0.5123, 0.9211, 0.5123, 0.9211, 0.5123, 0.9211, 0.5123, 0.9211, 0.5123, 0.9211, 0.5123, 0.9211, 0.5123, 0.9211, 0.5123, 0.9211, 0.5123, 0.9211, 0.5123, 0.9211, 0.5123, 0.9211, 0.5123, 0.9211, 0.5123, 0.9211, 0.5123, 0.9211, 0.5123, 0.9211, 0.5123, 0.9211, 0.5123, 0.9211, 0.5123, 0.9211, 0.5123, 0.9211, 0.5123, 0.9211, 0.5123, 0.9211, 0.5123, 0.9211, 0.5123, 0.9211, 0.5123, 0.9211, 0.5123, 0.9211, 0.5123, 0.9211, 0.5123, 0.9211, 0.5123, 0.9211, 0.5123, 0.9211, 0.5123, 0.9211, 0.5123, 0.9211, 0.5123, 0.9211, 0.5123, 0.9211, 0.5123, 0.9211, 0.5123, 0.9211, 0.5123, 0.9211, 0.5123, 0.9211, 0.5123, 0.9211, 0.5123, 0.9211, 0.5123, 0.9211, 0.5123, 0.9211, 0.5123, 0.9211, 0.5123, 0.9211, 0.5123, 0.9211, 0.5123, 0.9211, 0.5123, 0.9211, 0.5123, 0.9211, 0.5123, 0.9211, 0.5123, 0.9211, 0.5123, 0.9211, 0.5123, 0.9211, 0.5123, 0.9211, 0.5123, 0.9211, 0.5123, 0.9211, 0.5123, 0.9211, 0.5123, 0.9211, 0.5123, 0.9211, 0.5123, 0.9211, 0.5123, 0.8704, 0.7556, 0.8748, 0.7522, 0.8748, 0.7521, 0.8709, 0.7493, 0.8802, 0.7529, 0.8749, 0.7521, 0.8749, 0.7522, 0.8759, 0.7583, 0.5359, 0.4427, 0.5389, 0.4643, 0.5415, 0.4651, 0.5534, 0.4467, 0.5541, 0.479, 0.5414, 0.4685, 0.5393, 0.471, 0.5299, 0.4948, 0.5299, 0.4948, 0.5393, 0.471, 0.5366, 0.4697, 0.5204, 0.4848, 0.5252, 0.4653, 0.5369, 0.4667, 0.5389, 0.4643, 0.5359, 0.4427, 0.8749, 0.7522, 0.8748, 0.7521, 0.8748, 0.7521, 0.8748, 0.7522, 0.8748, 0.752, 0.8748, 0.7521, 0.8748, 0.7521, 0.8749, 0.7521, 0.8804, 0.746, 0.8748, 0.752, 0.8749, 0.7521, 0.8802, 0.7529, 0.8759, 0.7583, 0.8749, 0.7522, 0.8748, 0.7522, 0.8704, 0.7556, 0.8752, 0.7444, 0.8747, 0.7521, 0.8748, 0.752, 0.8804, 0.746, 0.8709, 0.7493, 0.8748, 0.7521, 0.8747, 0.7521, 0.8752, 0.7444, 0.8748, 0.7521, 0.8748, 0.7521, 0.8748, 0.7521, 0.8748, 0.7521, 0.8748, 0.7521, 0.8748, 0.7521, 0.8748, 0.7521, 0.8748, 0.7521, 0.8747, 0.7521, 0.8748, 0.7521, 0.8748, 0.7521, 0.8748, 0.752, 0.8748, 0.7521, 0.8748, 0.7521, 0.8748, 0.7521, 0.8747, 0.7521, 0.8749, 0.7521, 0.8748, 0.7521, 0.8748, 0.7521, 0.8749, 0.7522, 0.8748, 0.7522, 0.8748, 0.7521, 0.8748, 0.7521, 0.8748, 0.7521, 0.8748, 0.7521, 0.8748, 0.7521, 0.8748, 0.7521, 0.8748, 0.7521, 0.8748, 0.7521, 0.8748, 0.7521, 0.8748, 0.7521, 0.8748, 0.7521, 0.8748, 0.7521, 0.8748, 0.7521, 0.8748, 0.7521, 0.8748, 0.7521, 0.8748, 0.7521, 0.8748, 0.7521, 0.8748, 0.7521, 0.8748, 0.7521, 0.8748, 0.7521, 0.8748, 0.7521, 0.8748, 0.7521, 0.8748, 0.7521, 0.8748, 0.7521, 0.8748, 0.7521, 0.8748, 0.7521, 0.8748, 0.7521, 0.8748, 0.7521, 0.8748, 0.7521, 0.8748, 0.7521, 0.8748, 0.7521, 0.8748, 0.7521, 0.8748, 0.7521, 0.8748, 0.7521, 0.8748, 0.7521, 0.8748, 0.7521, 0.8748, 0.7521, 0.8748, 0.7521, 0.8748, 0.7521, 0.8748, 0.7521, 0.8748, 0.7521, 0.8748, 0.7521, 0.8748, 0.7521, 0.8748, 0.7521, 0.8748, 0.7521, 0.8748, 0.7521, 0.8748, 0.7521, 0.8748, 0.7521, 0.8748, 0.7521, 0.8748, 0.7521, 0.8748, 0.7521, 0.8748, 0.7521, 0.8748, 0.7521, 0.8748, 0.7521, 0.8748, 0.7521, 0.8748, 0.7521, 0.8748, 0.7521, 0.8748, 0.7521, 0.8748, 0.7521, 0.8993, 0.2263, 0.9115, 0.2285, 0.9059, 0.2192, 0.9021, 0.2171, 0.9283, 0.2073, 0.9059, 0.2192, 0.9115, 0.2285, 0.9286, 0.2451, 0.9286, 0.2451, 0.9115, 0.2285, 0.8993, 0.2263, 0.8835, 0.2516, 0.8835, 0.2516, 0.8993, 0.2263, 0.9021, 0.2171, 0.8941, 0.2016, 0.9211, 0.5123, 0.9211, 0.5123, 0.9211, 0.5123, 0.9211, 0.5123, 0.9211, 0.5123, 0.9211, 0.5123, 0.9211, 0.5123, 0.9211, 0.5123, 0.9211, 0.5123, 0.9211, 0.5123, 0.9211, 0.5123, 0.9211, 0.5123, 0.9211, 0.5123, 0.9211, 0.5123, 0.9211, 0.5123, 0.9211, 0.5123, 0.9211, 0.5123, 0.9211, 0.5123, 0.9211, 0.5123, 0.9211, 0.5123, 0.5662, 0.3372, 0.5618, 0.3513, 0.5622, 0.3522, 0.5775, 0.3503, 0.4493, 0.3644, 0.4667, 0.3654, 0.4658, 0.345, 0.4498, 0.3446, 0.1365, 0.4268, 0.1203, 0.4307, 0.1316, 0.4439, 0.1391, 0.4432, 0.5503, 0.3638, 0.5605, 0.3532, 0.5602, 0.3522, 0.5505, 0.3517, 0.4667, 0.3654, 0.4892, 0.3654, 0.4923, 0.3458, 0.4658, 0.345, 0.5211, 0.3651, 0.5242, 0.3501, 0.4923, 0.3458, 0.4892, 0.3654, 0.5225, 0.6282, 0.5335, 0.6564, 0.5589, 0.6614, 0.557, 0.6315, 0.4555, 0.5077, 0.4789, 0.5959, 0.5096, 0.5891, 0.4762, 0.4964, 0.5029, 0.5169, 0.5514, 0.5965, 0.5706, 0.5885, 0.5421, 0.518, 0.4789, 0.5959, 0.493, 0.6402, 0.5225, 0.6282, 0.5096, 0.5891, 0.4892, 0.3654, 0.485, 0.3988, 0.5174, 0.4019, 0.5211, 0.3651, 0.485, 0.3988, 0.4828, 0.4347, 0.5097, 0.4372, 0.5174, 0.4019, 0.4828, 0.4347, 0.4886, 0.4678, 0.5082, 0.4668, 0.5097, 0.4372, 0.4886, 0.4678, 0.497, 0.4844, 0.5074, 0.4836, 0.5082, 0.4668, 0.5505, 0.3517, 0.5518, 0.3398, 0.5254, 0.3341, 0.5242, 0.3501, 0.5309, 0.3014, 0.5154, 0.273, 0.4952, 0.2758, 0.5071, 0.2944, 0.5154, 0.273, 0.515, 0.2533, 0.4939, 0.259, 0.4952, 0.2758, 0.515, 0.2533, 0.5131, 0.2398, 0.4997, 0.2445, 0.4939, 0.259, 0.5131, 0.2398, 0.5136, 0.2338, 0.5031, 0.2364, 0.4997, 0.2445, 0.5136, 0.2338, 0.5116, 0.227, 0.5049, 0.2281, 0.5031, 0.2364, 0.5116, 0.227, 0.5085, 0.219, 0.5051, 0.2227, 0.5049, 0.2281, 0.5085, 0.219, 0.5067, 0.2128, 0.5051, 0.2135, 0.5051, 0.2227, 0.8613, 0.4622, 0.8613, 0.4669, 0.8641, 0.4691, 0.8637, 0.4638, 0.5299, 0.4948, 0.5204, 0.4848, 0.5074, 0.4836, 0.5029, 0.5169, 0.5418, 0.5085, 0.5299, 0.4948, 0.5029, 0.5169, 0.5421, 0.518, 0.8602, 0.4584, 0.8613, 0.4622, 0.8637, 0.4638, 0.8636, 0.4578, 0.5518, 0.3398, 0.5309, 0.3014, 0.5071, 0.2944, 0.5254, 0.3341, 0.5503, 0.3638, 0.5505, 0.3517, 0.5242, 0.3501, 0.5211, 0.3651, 0.5096, 0.5891, 0.5225, 0.6282, 0.557, 0.6315, 0.5514, 0.5965, 0.5514, 0.5965, 0.557, 0.6315, 0.5854, 0.6296, 0.5706, 0.5885, 0.5139, 0.6742, 0.542, 0.6914, 0.5428, 0.6755, 0.5335, 0.6564, 0.493, 0.6402, 0.5139, 0.6742, 0.5335, 0.6564, 0.5225, 0.6282, 0.557, 0.6315, 0.5589, 0.6614, 0.5743, 0.6724, 0.5854, 0.6296, 0.5497, 0.691, 0.5484, 0.6762, 0.5428, 0.6755, 0.542, 0.6914, 0.5335, 0.6564, 0.5428, 0.6755, 0.5484, 0.6762, 0.5589, 0.6614, 0.5589, 0.6614, 0.5484, 0.6762, 0.5497, 0.691, 0.5743, 0.6724, 0.9224, 0.5105, 0.9211, 0.5123, 0.9211, 0.5123, 0.9233, 0.5123, 0.9199, 0.5144, 0.9211, 0.5123, 0.9211, 0.5123, 0.9191, 0.5124, 0.9191, 0.5124, 0.9211, 0.5123, 0.9211, 0.5123, 0.9197, 0.5104, 0.9223, 0.5139, 0.9211, 0.5123, 0.9211, 0.5123, 0.9199, 0.5144, 0.9233, 0.5123, 0.9211, 0.5123, 0.9211, 0.5123, 0.9223, 0.5139, 0.9197, 0.5104, 0.9211, 0.5123, 0.9211, 0.5123, 0.9224, 0.5105, 0.8748, 0.7521, 0.8748, 0.7521, 0.8748, 0.7521, 0.8748, 0.7521, 0.8748, 0.7521, 0.8748, 0.7521, 0.8748, 0.7521, 0.8748, 0.7521, 0.8748, 0.7521, 0.8748, 0.7521, 0.8748, 0.7521, 0.8748, 0.7521, 0.8748, 0.7521, 0.8748, 0.7521, 0.8748, 0.7521, 0.8748, 0.7521, 0.5211, 0.3651, 0.5503, 0.3638, 0.5494, 0.4062, 0.5174, 0.4019, 0.5174, 0.4019, 0.5494, 0.4062, 0.5359, 0.4427, 0.5097, 0.4372, 0.5097, 0.4372, 0.5359, 0.4427, 0.5252, 0.4653, 0.5082, 0.4668, 0.5082, 0.4668, 0.5252, 0.4653, 0.5204, 0.4848, 0.5074, 0.4836, 0.5242, 0.3501, 0.4923, 0.3458, 0.4899, 0.3249, 0.5254, 0.3341, 0.5071, 0.2944, 0.4827, 0.2883, 0.4782, 0.2758, 0.4952, 0.2758, 0.4952, 0.2758, 0.4782, 0.2758, 0.478, 0.2575, 0.4939, 0.259, 0.4939, 0.259, 0.478, 0.2575, 0.4873, 0.2426, 0.4997, 0.2445, 0.4997, 0.2445, 0.4873, 0.2426, 0.4932, 0.235, 0.5031, 0.2364, 0.5031, 0.2364, 0.4932, 0.235, 0.4983, 0.2267, 0.5049, 0.2281, 0.5049, 0.2281, 0.4983, 0.2267, 0.5016, 0.2223, 0.5051, 0.2227, 0.5051, 0.2227, 0.5016, 0.2223, 0.5038, 0.2125, 0.5051, 0.2135, 0.8637, 0.4638, 0.8672, 0.4621, 0.8673, 0.4675, 0.8641, 0.4691, 0.4762, 0.4964, 0.4651, 0.4746, 0.4886, 0.4678, 0.497, 0.4844, 0.07269, 0.3198, 0.07538, 0.3266, 0.06718, 0.3333, 0.06771, 0.3273, 0.5651, 0.4085, 0.5534, 0.4467, 0.5359, 0.4427, 0.5494, 0.4062, 0.8941, 0.2016, 0.9283, 0.2073, 0.9059, 0.2192, 0.9021, 0.2171, 0.5015, 0.215, 0.5038, 0.2102, 0.5038, 0.2125, 0.5016, 0.2223, 0.4621, 0.4368, 0.4636, 0.3995, 0.485, 0.3988, 0.4828, 0.4347, 0.08177, 0.3444, 0.09179, 0.3654, 0.06948, 0.3665, 0.06906, 0.3468, 0.06075, 0.3037, 0.06282, 0.3066, 0.06257, 0.3125, 0.06079, 0.3063, 0.4658, 0.345, 0.4686, 0.3245, 0.4899, 0.3249, 0.4923, 0.3458, 0.4862, 0.231, 0.4953, 0.2219, 0.4983, 0.2267, 0.4932, 0.235, 0.4723, 0.2295, 0.4806, 0.2234, 0.4862, 0.231, 0.479, 0.2379, 0.4636, 0.3995, 0.4667, 0.3654, 0.4892, 0.3654, 0.485, 0.3988, 0.5505, 0.3517, 0.5518, 0.3398, 0.5605, 0.3513, 0.5602, 0.3522, 0.06832, 0.3123, 0.07269, 0.3198, 0.06771, 0.3273, 0.06572, 0.3205, 0.5204, 0.4848, 0.5252, 0.4653, 0.5369, 0.4667, 0.5366, 0.4697, 0.4615, 0.2548, 0.479, 0.2379, 0.4873, 0.2426, 0.478, 0.2575, 0.4651, 0.4746, 0.4621, 0.4368, 0.4828, 0.4347, 0.4886, 0.4678, 0.07538, 0.3266, 0.08177, 0.3444, 0.06906, 0.3468, 0.06718, 0.3333, 0.5684, 0.3656, 0.5651, 0.4085, 0.5494, 0.4062, 0.5503, 0.3638, 0.4621, 0.3006, 0.4563, 0.2789, 0.4782, 0.2758, 0.4827, 0.2883, 0.4953, 0.2219, 0.5015, 0.215, 0.5016, 0.2223, 0.4983, 0.2267, 0.5029, 0.5169, 0.4762, 0.4964, 0.497, 0.4844, 0.5074, 0.4836, 0.5581, 0.3158, 0.5662, 0.3372, 0.5518, 0.3398, 0.5309, 0.3014, 0.06282, 0.3066, 0.06832, 0.3123, 0.06572, 0.3205, 0.06257, 0.3125, 0.5534, 0.4467, 0.5541, 0.479, 0.5414, 0.4685, 0.5415, 0.4651, 0.479, 0.2379, 0.4862, 0.231, 0.4932, 0.235, 0.4873, 0.2426, 0.1136, 0.5755, 0.09591, 0.602, 0.08395, 0.5884, 0.1082, 0.5725, 0.06472, 0.303, 0.07212, 0.3084, 0.06832, 0.3123, 0.06282, 0.3066, 0.1269, 0.4024, 0.1365, 0.4268, 0.1203, 0.4307, 0.1121, 0.4093, 0.4762, 0.4964, 0.5029, 0.5169, 0.5514, 0.5965, 0.5096, 0.5891, 0.491, 0.2159, 0.4987, 0.2105, 0.5015, 0.215, 0.4953, 0.2219, 0.4473, 0.3008, 0.4466, 0.2782, 0.4563, 0.2789, 0.4621, 0.3006, 0.1395, 0.4597, 0.1316, 0.5043, 0.1192, 0.502, 0.1225, 0.4592, 0.08211, 0.3231, 0.0902, 0.34, 0.08177, 0.3444, 0.07538, 0.3266, 0.4492, 0.4778, 0.4448, 0.4374, 0.4621, 0.4368, 0.4651, 0.4746, 0.453, 0.2498, 0.4723, 0.2295, 0.479, 0.2379, 0.4615, 0.2548, 0.1232, 0.544, 0.1136, 0.5755, 0.1082, 0.5725, 0.1074, 0.5402, 0.07212, 0.3084, 0.07821, 0.3162, 0.07269, 0.3198, 0.06832, 0.3123, 0.1391, 0.4432, 0.1395, 0.4597, 0.1225, 0.4592, 0.1316, 0.4439, 0.4462, 0.3985, 0.4493, 0.3644, 0.4667, 0.3654, 0.4636, 0.3995, 0.4806, 0.2234, 0.491, 0.2159, 0.4953, 0.2219, 0.4862, 0.231, 0.4498, 0.3446, 0.4497, 0.3249, 0.4686, 0.3245, 0.4658, 0.345, 0.06135, 0.3017, 0.06472, 0.303, 0.06282, 0.3066, 0.06075, 0.3037, 0.0902, 0.34, 0.1014, 0.3596, 0.09179, 0.3654, 0.08177, 0.3444, 0.4448, 0.4374, 0.4462, 0.3985, 0.4636, 0.3995, 0.4621, 0.4368, 0.4987, 0.2105, 0.5033, 0.2084, 0.5038, 0.2102, 0.5015, 0.215, 0.4466, 0.2782, 0.453, 0.2498, 0.4615, 0.2548, 0.4563, 0.2789, 0.1316, 0.5043, 0.1232, 0.544, 0.1074, 0.5402, 0.1192, 0.502, 0.07821, 0.3162, 0.08211, 0.3231, 0.07538, 0.3266, 0.07269, 0.3198, 0.4555, 0.5077, 0.4492, 0.4778, 0.4651, 0.4746, 0.4762, 0.4964, 0.8636, 0.4578, 0.8685, 0.4581, 0.8672, 0.4621, 0.8637, 0.4638, 0.4497, 0.3249, 0.4473, 0.3008, 0.4621, 0.3006, 0.4686, 0.3245, 0.1014, 0.3596, 0.1269, 0.4024, 0.1121, 0.4093, 0.09179, 0.3654, 0.09179, 0.3654, 0.1121, 0.4093, 0.08502, 0.3949, 0.06948, 0.3665, 0.4686, 0.3245, 0.4621, 0.3006, 0.4827, 0.2883, 0.4899, 0.3249, 0.5254, 0.3341, 0.4899, 0.3249, 0.4827, 0.2883, 0.5071, 0.2944, 0.9211, 0.5123, 0.9211, 0.5123, 0.9211, 0.5123, 0.9211, 0.5123, 0.5775, 0.3503, 0.5684, 0.3656, 0.5617, 0.3529, 0.5622, 0.3522, 0.5684, 0.3656, 0.5503, 0.3638, 0.5605, 0.3532, 0.5617, 0.3529, 0.5518, 0.3398, 0.5662, 0.3372, 0.5618, 0.3513, 0.5605, 0.3513, 0.9211, 0.5123, 0.9211, 0.5123, 0.9211, 0.5123, 0.9211, 0.5123, 0.9211, 0.5123, 0.9211, 0.5123, 0.9211, 0.5123, 0.9211, 0.5123, 0.9211, 0.5123, 0.9211, 0.5123, 0.9211, 0.5123, 0.9211, 0.5123, 0.9211, 0.5123, 0.9211, 0.5123, 0.9211, 0.5123, 0.9211, 0.5123, 0.9211, 0.5123, 0.9211, 0.5123, 0.9211, 0.5123, 0.9211, 0.5123, 0.9211, 0.5123, 0.9211, 0.5123, 0.9211, 0.5123, 0.9211, 0.5123, 0.9211, 0.5123, 0.9211, 0.5123, 0.9211, 0.5123, 0.9211, 0.5123, 0.9211, 0.5123, 0.9211, 0.5123, 0.9211, 0.5123, 0.9211, 0.5123, 0.9211, 0.5123, 0.9211, 0.5123, 0.9211, 0.5123, 0.9211, 0.5123, 0.9211, 0.5123, 0.9211, 0.5123, 0.9211, 0.5123, 0.9211, 0.5123, 0.9211, 0.5123, 0.9211, 0.5123, 0.9211, 0.5123, 0.9211, 0.5123, 0.9211, 0.5123, 0.9211, 0.5123, 0.9211, 0.5123, 0.9211, 0.5123, 0.9211, 0.5123, 0.9211, 0.5123, 0.9211, 0.5123, 0.9211, 0.5123, 0.9211, 0.5123, 0.9211, 0.5123, 0.9211, 0.5123, 0.9211, 0.5123, 0.9211, 0.5123, 0.9211, 0.5123, 0.9211, 0.5123, 0.9211, 0.5123, 0.9211, 0.5123, 0.9211, 0.5123, 0.9211, 0.5123, 0.9211, 0.5123, 0.9211, 0.5123, 0.9211, 0.5123, 0.9211, 0.5123, 0.9211, 0.5123, 0.9211, 0.5123, 0.9211, 0.5123, 0.9211, 0.5123, 0.9211, 0.5123, 0.9211, 0.5123, 0.9211, 0.5123, 0.9211, 0.5123, 0.9211, 0.5123, 0.9211, 0.5123, 0.9211, 0.5123, 0.9211, 0.5123, 0.9211, 0.5123, 0.8704, 0.7556, 0.8709, 0.7493, 0.8748, 0.7521, 0.8748, 0.7522, 0.8802, 0.7529, 0.8759, 0.7583, 0.8749, 0.7522, 0.8749, 0.7521, 0.5359, 0.4427, 0.5534, 0.4467, 0.5415, 0.4651, 0.5389, 0.4643, 0.5541, 0.479, 0.5299, 0.4948, 0.5393, 0.471, 0.5414, 0.4685, 0.5299, 0.4948, 0.5204, 0.4848, 0.5366, 0.4697, 0.5393, 0.471, 0.5252, 0.4653, 0.5359, 0.4427, 0.5389, 0.4643, 0.5369, 0.4667, 0.8749, 0.7522, 0.8748, 0.7522, 0.8748, 0.7521, 0.8748, 0.7521, 0.8748, 0.752, 0.8749, 0.7521, 0.8748, 0.7521, 0.8748, 0.7521, 0.8804, 0.746, 0.8802, 0.7529, 0.8749, 0.7521, 0.8748, 0.752, 0.8759, 0.7583, 0.8704, 0.7556, 0.8748, 0.7522, 0.8749, 0.7522, 0.8752, 0.7444, 0.8804, 0.746, 0.8748, 0.752, 0.8747, 0.7521, 0.8709, 0.7493, 0.8752, 0.7444, 0.8747, 0.7521, 0.8748, 0.7521, 0.8748, 0.7521, 0.8748, 0.7521, 0.8748, 0.7521, 0.8748, 0.7521, 0.8748, 0.7521, 0.8748, 0.7521, 0.8748, 0.7521, 0.8748, 0.7521, 0.8747, 0.7521, 0.8748, 0.752, 0.8748, 0.7521, 0.8748, 0.7521, 0.8748, 0.7521, 0.8747, 0.7521, 0.8748, 0.7521, 0.8748, 0.7521, 0.8749, 0.7521, 0.8749, 0.7522, 0.8748, 0.7521, 0.8748, 0.7521, 0.8748, 0.7522, 0.8748, 0.7521, 0.8748, 0.7521, 0.8748, 0.7521, 0.8748, 0.7521, 0.8748, 0.7521, 0.8748, 0.7521, 0.8748, 0.7521, 0.8748, 0.7521, 0.8748, 0.7521, 0.8748, 0.7521, 0.8748, 0.7521, 0.8748, 0.7521, 0.8748, 0.7521, 0.8748, 0.7521, 0.8748, 0.7521, 0.8748, 0.7521, 0.8748, 0.7521, 0.8748, 0.7521, 0.8748, 0.7521, 0.8748, 0.7521, 0.8748, 0.7521, 0.8748, 0.7521, 0.8748, 0.7521, 0.8748, 0.7521, 0.8748, 0.7521, 0.8748, 0.7521, 0.8748, 0.7521, 0.8748, 0.7521, 0.8748, 0.7521, 0.8748, 0.7521, 0.8748, 0.7521, 0.8748, 0.7521, 0.8748, 0.7521, 0.8748, 0.7521, 0.8748, 0.7521, 0.8748, 0.7521, 0.8748, 0.7521, 0.8748, 0.7521, 0.8748, 0.7521, 0.8748, 0.7521, 0.8748, 0.7521, 0.8748, 0.7521, 0.8748, 0.7521, 0.8748, 0.7521, 0.8748, 0.7521, 0.8748, 0.7521, 0.8748, 0.7521, 0.8748, 0.7521, 0.8748, 0.7521, 0.8748, 0.7521, 0.8748, 0.7521, 0.8748, 0.7521, 0.8748, 0.7521, 0.8748, 0.7521, 0.8748, 0.7521, 0.8748, 0.7521, 0.8748, 0.7521, 0.8748, 0.7521, 0.8748, 0.7521, 0.8993, 0.2263, 0.9021, 0.2171, 0.9059, 0.2192, 0.9115, 0.2285, 0.9283, 0.2073, 0.9286, 0.2451, 0.9115, 0.2285, 0.9059, 0.2192, 0.9286, 0.2451, 0.8835, 0.2516, 0.8993, 0.2263, 0.9115, 0.2285, 0.8835, 0.2516, 0.8941, 0.2016, 0.9021, 0.2171, 0.8993, 0.2263, 0.9211, 0.5123, 0.9211, 0.5123, 0.9211, 0.5123, 0.9211, 0.5123, 0.9211, 0.5123, 0.9211, 0.5123, 0.9211, 0.5123, 0.9211, 0.5123, 0.9211, 0.5123, 0.9211, 0.5123, 0.9211, 0.5123, 0.9211, 0.5123, 0.9211, 0.5123, 0.9211, 0.5123, 0.9211, 0.5123, 0.9211, 0.5123, 0.9211, 0.5123, 0.9211, 0.5123, 0.9211, 0.5123, 0.9211, 0.5123, 0.5662, 0.3372, 0.5775, 0.3503, 0.5622, 0.3522, 0.5618, 0.3513, 0.4493, 0.3644, 0.4498, 0.3446, 0.4658, 0.345, 0.4667, 0.3654, 0.1365, 0.4268, 0.1391, 0.4432, 0.1316, 0.4439, 0.1203, 0.4307, 0.5503, 0.3638, 0.5505, 0.3517, 0.5602, 0.3522, 0.5605, 0.3532, 0.4667, 0.3654, 0.4658, 0.345, 0.4923, 0.3458, 0.4892, 0.3654, 0.5211, 0.3651, 0.4892, 0.3654, 0.4923, 0.3458, 0.5242, 0.3501, 0.5225, 0.6282, 0.557, 0.6315, 0.5589, 0.6614, 0.5335, 0.6564, 0.4555, 0.5077, 0.4762, 0.4964, 0.5096, 0.5891, 0.4789, 0.5959, 0.5029, 0.5169, 0.5421, 0.518, 0.5706, 0.5885, 0.5514, 0.5965, 0.4789, 0.5959, 0.5096, 0.5891, 0.5225, 0.6282, 0.493, 0.6402, 0.4892, 0.3654, 0.5211, 0.3651, 0.5174, 0.4019, 0.485, 0.3988, 0.485, 0.3988, 0.5174, 0.4019, 0.5097, 0.4372, 0.4828, 0.4347, 0.4828, 0.4347, 0.5097, 0.4372, 0.5082, 0.4668, 0.4886, 0.4678, 0.4886, 0.4678, 0.5082, 0.4668, 0.5074, 0.4836, 0.497, 0.4844, 0.5505, 0.3517, 0.5242, 0.3501, 0.5254, 0.3341, 0.5518, 0.3398, 0.5309, 0.3014, 0.5071, 0.2944, 0.4952, 0.2758, 0.5154, 0.273, 0.5154, 0.273, 0.4952, 0.2758, 0.4939, 0.259, 0.515, 0.2533, 0.515, 0.2533, 0.4939, 0.259, 0.4997, 0.2445, 0.5131, 0.2398, 0.5131, 0.2398, 0.4997, 0.2445, 0.5031, 0.2364, 0.5136, 0.2338, 0.5136, 0.2338, 0.5031, 0.2364, 0.5049, 0.2281, 0.5116, 0.227, 0.5116, 0.227, 0.5049, 0.2281, 0.5051, 0.2227, 0.5085, 0.219, 0.5085, 0.219, 0.5051, 0.2227, 0.5051, 0.2135, 0.5067, 0.2128, 0.8613, 0.4622, 0.8637, 0.4638, 0.8641, 0.4691, 0.8613, 0.4669, 0.5299, 0.4948, 0.5029, 0.5169, 0.5074, 0.4836, 0.5204, 0.4848, 0.5418, 0.5085, 0.5421, 0.518, 0.5029, 0.5169, 0.5299, 0.4948, 0.8602, 0.4584, 0.8636, 0.4578, 0.8637, 0.4638, 0.8613, 0.4622, 0.5518, 0.3398, 0.5254, 0.3341, 0.5071, 0.2944, 0.5309, 0.3014, 0.5503, 0.3638, 0.5211, 0.3651, 0.5242, 0.3501, 0.5505, 0.3517, 0.5096, 0.5891, 0.5514, 0.5965, 0.557, 0.6315, 0.5225, 0.6282, 0.5514, 0.5965, 0.5706, 0.5885, 0.5854, 0.6296, 0.557, 0.6315, 0.5139, 0.6742, 0.5335, 0.6564, 0.5428, 0.6755, 0.542, 0.6914, 0.493, 0.6402, 0.5225, 0.6282, 0.5335, 0.6564, 0.5139, 0.6742, 0.557, 0.6315, 0.5854, 0.6296, 0.5743, 0.6724, 0.5589, 0.6614, 0.5497, 0.691, 0.542, 0.6914, 0.5428, 0.6755, 0.5484, 0.6762, 0.5335, 0.6564, 0.5589, 0.6614, 0.5484, 0.6762, 0.5428, 0.6755, 0.5589, 0.6614, 0.5743, 0.6724, 0.5497, 0.691, 0.5484, 0.6762, 0.9224, 0.5105, 0.9233, 0.5123, 0.9211, 0.5123, 0.9211, 0.5123, 0.9199, 0.5144, 0.9191, 0.5124, 0.9211, 0.5123, 0.9211, 0.5123, 0.9191, 0.5124, 0.9197, 0.5104, 0.9211, 0.5123, 0.9211, 0.5123, 0.9223, 0.5139, 0.9199, 0.5144, 0.9211, 0.5123, 0.9211, 0.5123, 0.9233, 0.5123, 0.9223, 0.5139, 0.9211, 0.5123, 0.9211, 0.5123, 0.9197, 0.5104, 0.9224, 0.5105, 0.9211, 0.5123, 0.9211, 0.5123, 0.8748, 0.7521, 0.8748, 0.7521, 0.8748, 0.7521, 0.8748, 0.7521, 0.8748, 0.7521, 0.8748, 0.7521, 0.8748, 0.7521, 0.8748, 0.7521, 0.8748, 0.7521, 0.8748, 0.7521, 0.8748, 0.7521, 0.8748, 0.7521, 0.8748, 0.7521, 0.8748, 0.7521, 0.8748, 0.7521, 0.8748, 0.7521])
me_plane.materials.append(mat_material)
me_plane.use_remesh_fix_poles = True
me_plane.use_remesh_preserve_attributes = False
me_plane.use_mirror_vertex_groups = False
me_plane.update()
arm_armature = bpy.data.armatures.new('Armature')  # bones are not reproduced

# ---- objects
ob_light = bpy.data.objects.new('Light', light_light)
ob_camera = bpy.data.objects.new('Camera', cam_camera)
ob_left_reference = bpy.data.objects.new('Left Reference', None)
ob_ff = bpy.data.objects.new('FF', me_plane)
ob_front_regerence = bpy.data.objects.new('Front Regerence', None)
ob_fox_rig = bpy.data.objects.new('fox_rig', arm_armature)

# ---- transforms, parenting, visibility, modifiers, constraints
ob_light.location = (4.076, 1.005, 5.904)
ob_light.rotation_euler = (0.6503, 0.05522, 1.866)
ob_light.lock_rotations_4d = False
ob_light.empty_display_type = 'ARROWS'
ob_light.color = (0.0, 0.0, 0.0, 0.0)
ob_light.lineart.crease_threshold = 0.0
ob_camera.location = (7.359, -6.926, 4.958)
ob_camera.rotation_euler = (1.109, 0.0, 0.8149)
ob_camera.lock_rotations_4d = False
ob_camera.empty_display_type = 'ARROWS'
ob_camera.color = (0.0, 0.0, 0.0, 0.0)
ob_camera.display_type = 'WIRE'
ob_camera.lineart.crease_threshold = 0.0
ob_left_reference.location = (0.0, 0.0, 1.942)
ob_left_reference.rotation_euler = (1.571, -0.0, 1.571)
ob_left_reference.empty_display_type = 'IMAGE'
ob_left_reference.empty_display_size = 5.0
ob_left_reference.use_empty_image_alpha = True
ob_left_reference.color = (1.0, 1.0, 1.0, 0.3)
ob_left_reference.lineart.crease_threshold = 0.0
ob_ff.parent = ob_fox_rig
ob_ff.location = (0.0, 0.0, 0.0)
ob_ff.rotation_euler = (-0.0, 1.571, 0.0)
ob_ff.lineart.crease_threshold = 0.0
_vg = ob_ff.vertex_groups.new(name='Spine.001')
for _i, _w in zip([5, 7, 9, 28, 29, 38, 49, 51, 122, 165, 167, 168, 169, 170, 192, 194, 196, 215, 216, 225, 236, 238, 313], [0.01809, 0.1042, 0.04954, 0.6602, 0.2504, 0.08113, 0.05102, 0.06024, 0.04269, 0.08772, 0.7822, 0.1336, 0.9025, 0.4344, 0.01809, 0.1042, 0.04954, 0.6602, 0.2504, 0.08113, 0.05102, 0.06024, 0.04269]): _vg.add([_i], _w, 'REPLACE')
_vg = ob_ff.vertex_groups.new(name='Spine.002')
for _i, _w in zip([1, 2, 3, 4, 5, 6, 7, 28, 32, 33, 37, 38, 43, 47, 49, 126, 139, 141, 142, 143, 161, 162, 163, 164, 165, 166, 167, 168, 188, 189, 190, 191, 192, 193, 194, 215, 219, 220, 224, 225, 230, 234, 236, 318, 331, 332, 334, 335, 336], [0.1619, 0.06339, 0.7811, 0.6811, 0.788, 0.3317, 0.1016, 0.09531, 0.5039, 0.7051, 0.8262, 0.8281, 0.1485, 0.07775, 0.02851, 0.02442, 0.07469, 0.675, 0.7473, 0.1313, 0.1316, 0.1005, 0.8401, 0.713, 0.8461, 0.5862, 0.08662, 0.03887, 0.1619, 0.06339, 0.7811, 0.6811, 0.788, 0.3317, 0.1016, 0.09531, 0.5039, 0.7051, 0.8262, 0.8281, 0.1485, 0.07775, 0.02851, 0.02442, 0.007305, 0.07469, 0.675, 0.7473, 0.1313]): _vg.add([_i], _w, 'REPLACE')
_vg = ob_ff.vertex_groups.new(name='Spine.003')
for _i, _w in zip([1, 3, 37, 43, 47, 54, 126, 130, 140, 142, 143, 161, 162, 163, 187, 188, 190, 224, 230, 234, 241, 243, 317, 318, 322, 331, 333, 335, 336], [0.467, 0.09363, 0.09403, 0.5799, 0.04197, 0.06229, 0.09882, 0.08676, 0.004722, 0.01922, 0.0675, 0.6282, 0.1694, 0.09278, 0.02146, 0.467, 0.09363, 0.09403, 0.5799, 0.04197, 0.1957, 0.06229, 0.08367, 0.09882, 0.08676, 0.04233, 0.004722, 0.01922, 0.0675]): _vg.add([_i], _w, 'REPLACE')
_vg = ob_ff.vertex_groups.new(name='Neck.001')
for _i, _w in zip([11, 14, 16, 39, 40, 42, 52, 53, 54, 55, 120, 126, 130, 137, 171, 174, 176, 187, 198, 201, 203, 226, 227, 229, 239, 240, 241, 242, 243, 244, 311, 317, 318, 322, 329], [0.1126, 0.06738, 0.008614, 0.08142, 0.01555, 0.5176, 0.06205, 0.2663, 0.1114, 0.09242, 0.1118, 0.01421, 0.07623, 0.005801, 0.7038, 0.07218, 0.01337, 0.01723, 0.1126, 0.06738, 0.008614, 0.08142, 0.01555, 0.5176, 0.06695, 0.06205, 0.2254, 0.2663, 0.1114, 0.09242, 0.1118, 0.09317, 0.01421, 0.07623, 0.005801]): _vg.add([_i], _w, 'REPLACE')
_vg = ob_ff.vertex_groups.new(name='Neck.002')
for _i, _w in zip([0, 11, 12, 13, 14, 15, 16, 17, 18, 19, 20, 21, 22, 23, 24, 25, 26, 30, 31, 35, 36, 39, 40, 41, 42, 44, 45, 48, 50, 52, 53, 54, 55, 112, 113, 114, 115, 120, 121, 124, 126, 127, 129, 133, 135, 136, 137, 171, 172, 173, 174, 176, 178, 179, 180, 181, 182, 183, 184, 185, 186, 198, 199, 200, 201, 202, 203, 204, 205, 206, 207, 208, 209, 210, 211, 212, 213, 217, 218, 222, 223, 226, 227, 228, 229, 231, 232, 235, 237, 239, 240, 241, 242, 243, 244, 301, 302, 303, 304, 311, 312, 315, 318, 319, 321, 325, 327, 328, 329, 338], [0.07667, 0.1068, 0.07652, 0.225, 0.4342, 0.06027, 0.2045, 0.05704, 0.1267, 0.06398, 0.1082, 0.07053, 0.09122, 0.07423, 0.08031, 0.07649, 0.07738, 0.1216, 0.09895, 0.1089, 0.07528, 0.5772, 0.235, 0.0774, 0.1397, 0.0674, 0.04573, 0.08276, 0.01506, 0.5545, 0.291, 0.06418, 0.725, 0.0836, 0.05354, 0.01673, 0.07061, 0.4554, 0.07677, 0.07711, 0.0003461, 0.07795, 0.08158, 0.08926, 0.1006, 0.1442, 0.3049, 0.107, 0.07667, 0.08803, 0.6034, 0.235, 0.1226, 0.03637, 0.09944, 0.06565, 0.08288, 0.07683, 0.07778, 0.07666, 0.07677, 0.1068, 0.07652, 0.225, 0.4342, 0.06027, 0.2045, 0.05704, 0.1267, 0.06398, 0.1082, 0.07053, 0.09122, 0.07423, 0.08031, 0.07649, 0.07738, 0.1216, 0.09895, 0.1089, 0.07528, 0.5772, 0.235, 0.0774, 0.1397, 0.0674, 0.04573, 0.08276, 0.01506, 0.8056, 0.5545, 0.06211, 0.291, 0.06418, 0.725, 0.0836, 0.05354, 0.01673, 0.07061, 0.4554, 0.07677, 0.07711, 0.000346, 0.07795, 0.08158, 0.08926, 0.1006, 0.1442, 0.3049, 0.07668]): _vg.add([_i], _w, 'REPLACE')
_vg = ob_ff.vertex_groups.new(name='Neck.003')
for _i, _w in zip([0, 11, 12, 13, 14, 15, 16, 17, 18, 19, 20, 21, 22, 23, 24, 25, 26, 30, 31, 34, 35, 36, 39, 40, 41, 44, 45, 48, 50, 52, 53, 55, 112, 113, 114, 115, 120, 121, 124, 127, 129, 133, 135, 136, 137, 172, 173, 174, 175, 176, 178, 179, 180, 181, 182, 183, 184, 185, 186, 198, 199, 200, 201, 202, 203, 204, 205, 206, 207, 208, 209, 210, 211, 212, 213, 217, 218, 221, 222, 223, 226, 227, 228, 231, 232, 235, 237, 239, 240, 242, 244, 301, 302, 303, 304, 311, 312, 315, 319, 321, 325, 327, 328, 329, 338], [0.01365, 0.01217, 0.01275, 0.4834, 0.1248, 0.1134, 0.06497, 0.05321, 0.03817, 0.03138, 0.02664, 0.02034, 0.01878, 0.01675, 0.0148, 0.01404, 0.01354, 0.02063, 0.01501, 0.07104, 0.7484, 0.01499, 0.02942, 0.0406, 0.01266, 0.01711, 0.01627, 0.01168, 0.01874, 0.1895, 2.295e-05, 0.1009, 0.2425, 0.1756, 0.106, 0.3465, 0.1018, 0.01348, 0.01399, 0.01654, 0.0211, 0.0357, 0.05852, 0.1333, 0.3349, 0.01365, 0.8079, 0.01643, 0.01871, 0.03037, 0.01769, 0.008315, 0.01367, 0.01543, 0.01101, 0.01453, 0.01251, 0.01362, 0.01279, 0.01217, 0.01275, 0.4834, 0.1248, 0.1134, 0.06497, 0.05321, 0.03817, 0.03138, 0.02664, 0.02034, 0.01878, 0.01675, 0.0148, 0.01404, 0.01354, 0.02063, 0.01501, 0.07104, 0.7484, 0.01499, 0.02942, 0.0406, 0.01266, 0.01711, 0.01627, 0.01168, 0.01874, 0.08628, 0.1895, 2.292e-05, 0.1009, 0.2425, 0.1756, 0.106, 0.3465, 0.1018, 0.01348, 0.01399, 0.01654, 0.0211, 0.0357, 0.05852, 0.1333, 0.3349, 0.01328]): _vg.add([_i], _w, 'REPLACE')
_vg = ob_ff.vertex_groups.new(name='ShoulderBladeSx.001.L')
for _i, _w in zip([43, 54, 130, 140, 161, 162, 171, 174, 187, 188, 189, 190, 191, 198, 200, 201, 214, 224, 226, 229, 230, 233, 234, 240, 241, 242, 243, 244, 310, 311, 314, 317, 318, 320, 322, 329, 331, 333, 335, 336], [0.02221, 0.04633, 0.06233, 0.03615, 0.1012, 0.01034, 0.07475, 0.005092, 0.1678, 0.2753, 0.07232, 0.05865, 0.01807, 0.6162, 0.01726, 0.05454, 0.03339, 0.01368, 0.04095, 0.2485, 0.189, 0.02964, 0.01016, 0.1003, 0.1471, 0.1543, 0.4227, 0.04187, 0.487, 0.176, 0.4745, 0.3903, 0.7126, 0.002682, 0.7166, 0.0657, 0.08683, 0.04844, 0.0822, 0.5287]): _vg.add([_i], _w, 'REPLACE')
_vg = ob_ff.vertex_groups.new(name='LegFrontSx.001.L')
for _i, _w in zip([33, 46, 47, 54, 140, 162, 164, 187, 188, 189, 191, 198, 201, 214, 220, 226, 233, 234, 241, 242, 243, 245, 248, 310, 311, 314, 318, 320, 323, 324, 331, 333, 335, 336], [0.03228, 0.01601, 0.08027, 0.01707, 0.1448, 0.2741, 0.06452, 0.2641, 0.05029, 0.7532, 0.1117, 0.07646, 0.01431, 0.9384, 0.09229, 0.02654, 0.8348, 0.6049, 0.09638, 0.1569, 0.2286, 0.04062, 0.03983, 0.4662, 0.0406, 0.4934, 0.07101, 0.8911, 0.009383, 0.000608, 0.3164, 0.5766, 0.05133, 0.2384]): _vg.add([_i], _w, 'REPLACE')
_vg = ob_ff.vertex_groups.new(name='LegFrontSx.002.L')
for _i, _w in zip([162, 189, 233, 234, 245, 246, 247, 248, 320, 323, 324, 331, 333, 352, 353, 356], [0.05007, 0.05613, 0.04205, 0.1158, 0.8992, 0.9764, 0.9602, 0.8907, 0.06164, 0.9401, 0.9298, 0.05089, 0.09678, 0.02175, 0.01459, 0.0005357]): _vg.add([_i], _w, 'REPLACE')
_vg = ob_ff.vertex_groups.new(name='LegFrontSx.003.L')
for _i, _w in zip([245, 248, 249, 250, 251, 252, 253, 254, 255, 256, 257, 258, 261, 262, 316, 323, 324, 326, 337, 339, 352, 353, 354, 355, 356, 357], [0.03501, 0.0409, 0.9792, 0.893, 0.8575, 0.9654, 0.4606, 0.1042, 0.1312, 0.4625, 0.1078, 0.2544, 0.01826, 0.08625, 0.2555, 0.005962, 0.01477, 0.938, 0.9613, 0.2407, 0.9592, 0.9641, 0.9785, 0.9866, 0.972, 0.9798]): _vg.add([_i], _w, 'REPLACE')
_vg = ob_ff.vertex_groups.new(name='Head.001')
for _i, _w in zip([0, 12, 13, 14, 15, 16, 17, 18, 19, 20, 21, 22, 23, 24, 25, 26, 30, 31, 34, 35, 36, 39, 40, 41, 44, 45, 48, 50, 52, 53, 55, 112, 113, 114, 115, 120, 121, 124, 127, 129, 133, 135, 136, 137, 172, 173, 174, 175, 176, 177, 178, 179, 180, 181, 182, 183, 184, 185, 186, 199, 200, 201, 202, 203, 204, 205, 206, 207, 208, 209, 210, 211, 212, 213, 217, 218, 221, 222, 223, 226, 227, 228, 231, 232, 235, 237, 240, 242, 244, 301, 302, 303, 304, 311, 312, 315, 319, 321, 325, 327, 328, 329, 338], [0.8657, 0.8661, 0.2475, 0.268, 0.8109, 0.6537, 0.871, 0.7829, 0.8732, 0.8144, 0.8698, 0.8419, 0.8667, 0.8594, 0.8657, 0.8645, 0.7994, 0.8333, 0.905, 0.1226, 0.8668, 0.175, 0.6346, 0.8647, 0.8759, 0.9027, 0.8574, 0.9226, 0.1047, 0.06441, 0.0009839, 0.6569, 0.7598, 0.8535, 0.569, 0.09207, 0.8655, 0.8647, 0.8616, 0.8541, 0.8361, 0.8051, 0.6733, 0.258, 0.8657, 0.09032, 0.1741, 0.9566, 0.6423, 0.9473, 0.7997, 0.913, 0.8334, 0.8793, 0.8576, 0.8659, 0.8643, 0.8658, 0.8658, 0.8661, 0.2475, 0.268, 0.8109, 0.6537, 0.871, 0.7829, 0.8732, 0.8144, 0.8698, 0.8419, 0.8667, 0.8594, 0.8657, 0.8645, 0.7994, 0.8333, 0.905, 0.1226, 0.8668, 0.175, 0.6346, 0.8647, 0.8759, 0.9027, 0.8574, 0.9226, 0.1047, 0.06441, 0.0009838, 0.6569, 0.7598, 0.8535, 0.569, 0.09207, 0.8655, 0.8647, 0.8616, 0.8541, 0.8361, 0.8051, 0.6733, 0.258, 0.8658]): _vg.add([_i], _w, 'REPLACE')
_vg = ob_ff.vertex_groups.new(name='ShoulderBladeSx.001.R')
for _i, _w in zip([1, 2, 3, 4, 11, 13, 14, 27, 37, 39, 42, 43, 46, 47, 52, 53, 54, 55, 119, 120, 123, 126, 128, 130, 137, 140, 142, 143, 161, 162, 171, 174, 187, 230, 241, 243, 317, 322, 331, 333], [0.2753, 0.07232, 0.05865, 0.01807, 0.6162, 0.01726, 0.05454, 0.03339, 0.01368, 0.04095, 0.2485, 0.189, 0.02964, 0.01016, 0.1003, 0.1543, 0.4227, 0.04187, 0.487, 0.176, 0.4745, 0.7126, 0.002682, 0.7166, 0.0657, 0.04844, 0.0822, 0.5287, 0.1012, 0.01034, 0.07475, 0.005092, 0.1678, 0.02221, 0.1471, 0.04633, 0.3903, 0.06233, 0.08683, 0.03615]): _vg.add([_i], _w, 'REPLACE')
_vg = ob_ff.vertex_groups.new(name='LegFrontSx.001.R')
for _i, _w in zip([1, 2, 4, 11, 14, 27, 33, 39, 46, 47, 53, 54, 56, 59, 119, 120, 123, 126, 128, 131, 132, 140, 142, 143, 162, 164, 187, 220, 233, 234, 241, 243, 331, 333], [0.05029, 0.7532, 0.1117, 0.07646, 0.01431, 0.9384, 0.09229, 0.02654, 0.8348, 0.6049, 0.1569, 0.2286, 0.04062, 0.03983, 0.4662, 0.0406, 0.4934, 0.07101, 0.8911, 0.009383, 0.0006079, 0.5766, 0.05133, 0.2384, 0.2741, 0.06452, 0.2641, 0.03228, 0.01601, 0.08027, 0.09638, 0.01707, 0.3164, 0.1448]): _vg.add([_i], _w, 'REPLACE')
_vg = ob_ff.vertex_groups.new(name='LegFrontSx.002.R')
for _i, _w in zip([2, 46, 47, 56, 57, 58, 59, 128, 131, 132, 140, 151, 152, 155, 162, 331], [0.05613, 0.04205, 0.1158, 0.8992, 0.9764, 0.9602, 0.8907, 0.06164, 0.9401, 0.9298, 0.09678, 0.02175, 0.01459, 0.0005356, 0.05007, 0.05089]): _vg.add([_i], _w, 'REPLACE')
_vg = ob_ff.vertex_groups.new(name='LegFrontSx.003.R')
for _i, _w in zip([56, 59, 60, 61, 62, 63, 64, 65, 66, 67, 68, 69, 72, 73, 125, 131, 132, 134, 144, 145, 151, 152, 153, 154, 155, 156], [0.03501, 0.0409, 0.9792, 0.893, 0.8575, 0.9654, 0.4606, 0.1042, 0.1312, 0.4625, 0.1078, 0.2544, 0.01826, 0.08625, 0.2555, 0.005962, 0.01477, 0.938, 0.9613, 0.2407, 0.9592, 0.9641, 0.9785, 0.9866, 0.972, 0.9798]): _vg.add([_i], _w, 'REPLACE')
_vg = ob_ff.vertex_groups.new(name='LegBackSx.001.L')
for _i, _w in zip([32, 33, 49, 51, 164, 166, 167, 168, 169, 170, 190, 191, 192, 193, 194, 195, 196, 197, 215, 216, 219, 220, 225, 236, 238, 269, 270, 271, 272, 273, 274, 306, 307, 313, 330, 332, 334, 335], [0.06247, 0.0008595, 0.1392, 0.01352, 0.02583, 0.1522, 0.06347, 0.3773, 0.03268, 0.1632, 0.009776, 0.08804, 0.1365, 0.546, 0.781, 0.9212, 0.9035, 0.9688, 0.2193, 0.7196, 0.3038, 0.05366, 0.05697, 0.701, 0.8476, 0.4875, 0.1731, 0.6178, 0.478, 0.1434, 0.6561, 0.009225, 0.07247, 0.7729, 0.9422, 0.8925, 0.2589, 0.06055]): _vg.add([_i], _w, 'REPLACE')
_vg = ob_ff.vertex_groups.new(name='LegBackSx.002.L')
for _i, _w in zip([166, 168, 193, 195, 219, 236, 269, 270, 271, 272, 273, 274, 275, 276, 277, 279, 280], [0.01123, 0.001539, 0.05719, 0.04537, 0.07482, 0.04453, 0.5046, 0.7898, 0.3274, 0.5087, 0.8189, 0.275, 0.003671, 0.08726, 0.4408, 0.05366, 0.4459]): _vg.add([_i], _w, 'REPLACE')
_vg = ob_ff.vertex_groups.new(name='LegBackSx.003.L')
for _i, _w in zip([270, 271, 273, 274, 275, 276, 277, 278, 279, 280, 281, 282, 283, 284, 285, 286, 289, 291, 292], [0.01889, 0.04745, 0.01132, 0.0475, 0.9259, 0.8783, 0.5671, 0.9378, 0.9458, 0.5456, 0.03758, 0.2192, 0.8465, 0.01482, 0.1268, 0.8669, 0.1699, 0.04364, 0.1207]): _vg.add([_i], _w, 'REPLACE')
_vg = ob_ff.vertex_groups.new(name='Tail.001')
for _i, _w in zip([51, 122, 170, 238, 313, 340], [0.02145, 0.08918, 0.2236, 0.02145, 0.08918, 0.9943]): _vg.add([_i], _w, 'REPLACE')
_vg = ob_ff.vertex_groups.new(name='Tail.002')
for _i, _w in zip([116, 117, 118, 122, 146, 148, 305, 306, 307, 308, 309, 313, 341, 342, 343, 345, 346], [0.2129, 0.8498, 0.916, 0.08044, 0.7801, 0.1527, 0.2129, 0.8498, 0.916, 0.9752, 0.8881, 0.08044, 0.7801, 0.9339, 0.09674, 0.1527, 0.03536]): _vg.add([_i], _w, 'REPLACE')
_vg = ob_ff.vertex_groups.new(name='Tail.003')
for _i, _w in zip([116, 117, 146, 147, 148, 149, 150, 305, 306, 309, 341, 342, 343, 344, 345, 346, 347, 348, 349, 350, 351], [0.7848, 0.1092, 0.2077, 0.9821, 0.845, 0.9903, 0.9787, 0.7848, 0.1092, 0.07139, 0.2077, 0.06374, 0.9004, 0.9821, 0.845, 0.9571, 0.9925, 0.9903, 0.9787, 0.9938, 0.997]): _vg.add([_i], _w, 'REPLACE')
_vg = ob_ff.vertex_groups.new(name='LegBackSx.001.R')
for _i, _w in zip([3, 4, 5, 6, 7, 8, 9, 10, 28, 29, 32, 33, 38, 49, 51, 80, 81, 82, 83, 84, 85, 117, 118, 122, 138, 139, 141, 142, 164, 166, 167, 168, 169, 170, 219, 220, 236, 238], [0.009776, 0.08804, 0.1365, 0.546, 0.781, 0.9212, 0.9035, 0.9688, 0.2193, 0.7196, 0.3038, 0.05366, 0.05697, 0.701, 0.8476, 0.4875, 0.1731, 0.6178, 0.478, 0.1434, 0.6561, 0.009225, 0.07247, 0.7729, 0.9422, 0.8925, 0.2589, 0.06055, 0.02583, 0.1522, 0.06347, 0.3773, 0.03268, 0.1632, 0.06247, 0.0008595, 0.1392, 0.01352]): _vg.add([_i], _w, 'REPLACE')
_vg = ob_ff.vertex_groups.new(name='LegBackSx.002.R')
for _i, _w in zip([6, 8, 32, 49, 80, 81, 82, 83, 84, 85, 86, 87, 88, 90, 91, 166, 168], [0.05719, 0.04537, 0.07482, 0.04453, 0.5046, 0.7898, 0.3274, 0.5087, 0.8189, 0.275, 0.003671, 0.08726, 0.4408, 0.05366, 0.4459, 0.01123, 0.001539]): _vg.add([_i], _w, 'REPLACE')
_vg = ob_ff.vertex_groups.new(name='LegBackSx.003.R')
for _i, _w in zip([81, 82, 84, 85, 86, 87, 88, 89, 90, 91, 92, 93, 94, 95, 96, 97, 100, 102, 103], [0.01889, 0.04745, 0.01132, 0.0475, 0.9259, 0.8783, 0.5671, 0.9378, 0.9458, 0.5456, 0.03758, 0.2192, 0.8465, 0.01482, 0.1268, 0.8669, 0.1699, 0.04364, 0.1207]): _vg.add([_i], _w, 'REPLACE')
_vg = ob_ff.vertex_groups.new(name='FootBackSx.001.L')
for _i, _w in zip([275, 276, 278, 281, 282, 283, 284, 285, 286, 287, 288, 289, 290, 291, 292, 293, 294, 295, 296, 297, 298, 299, 300, 358, 359, 360, 361], [0.03058, 0.01595, 0.01524, 0.96, 0.8019, 0.1514, 0.968, 0.8747, 0.1426, 0.994, 0.9792, 0.8311, 0.9882, 0.9538, 0.8806, 0.9968, 0.9969, 0.9987, 0.9979, 0.9992, 0.9991, 0.9996, 0.9995, 0.9969, 0.9951, 0.9918, 0.9921]): _vg.add([_i], _w, 'REPLACE')
_vg = ob_ff.vertex_groups.new(name='FootFrontSx.001.L')
for _i, _w in zip([250, 251, 252, 253, 254, 255, 256, 257, 258, 259, 260, 261, 262, 263, 264, 265, 266, 267, 268, 316, 326, 337, 339], [0.1062, 0.1416, 0.0181, 0.5393, 0.8958, 0.8687, 0.5374, 0.8921, 0.7454, 0.9868, 1.009, 0.9658, 0.9137, 0.999, 1.006, 0.9906, 0.9757, 0.9957, 0.9927, 0.7444, 0.06131, 0.02652, 0.7593]): _vg.add([_i], _w, 'REPLACE')
_vg = ob_ff.vertex_groups.new(name='FootBackSx.001.R')
for _i, _w in zip([86, 87, 89, 92, 93, 94, 95, 96, 97, 98, 99, 100, 101, 102, 103, 104, 105, 106, 107, 108, 109, 110, 111, 157, 158, 159, 160], [0.03058, 0.01595, 0.01524, 0.96, 0.8019, 0.1514, 0.968, 0.8747, 0.1426, 0.994, 0.9792, 0.8311, 0.9882, 0.9538, 0.8806, 0.9968, 0.9969, 0.9987, 0.9979, 0.9992, 0.9991, 0.9996, 0.9995, 0.9969, 0.9951, 0.9918, 0.9921]): _vg.add([_i], _w, 'REPLACE')
_vg = ob_ff.vertex_groups.new(name='FootFrontSx.001.R')
for _i, _w in zip([61, 62, 63, 64, 65, 66, 67, 68, 69, 70, 71, 72, 73, 74, 75, 76, 77, 78, 79, 125, 134, 144, 145], [0.1062, 0.1416, 0.0181, 0.5393, 0.8958, 0.8687, 0.5374, 0.8921, 0.7454, 0.9868, 1.009, 0.9658, 0.9137, 0.999, 1.006, 0.9906, 0.9757, 0.9957, 0.9927, 0.7444, 0.06131, 0.02652, 0.7593]): _vg.add([_i], _w, 'REPLACE')
_m = ob_ff.modifiers.new('Armature', 'ARMATURE')
_m.object = ob_fox_rig
ob_front_regerence.location = (0.0, 0.0, 0.7578)
ob_front_regerence.rotation_euler = (1.571, -0.04945, 0.0)
ob_front_regerence.scale = (0.5155, 0.5155, 0.5155)
ob_front_regerence.empty_display_type = 'IMAGE'
ob_front_regerence.empty_display_size = 5.0
ob_front_regerence.use_empty_image_alpha = True
ob_front_regerence.color = (1.0, 1.0, 1.0, 0.4)
ob_front_regerence.lineart.crease_threshold = 0.0
ob_fox_rig.location = (0.0, 0.0, 0.0)
ob_fox_rig.lineart.crease_threshold = 0.0

# ---- collection membership
col_collection.objects.link(ob_light)
col_collection.objects.link(ob_camera)
col_collection.objects.link(ob_left_reference)
col_collection.objects.link(ob_ff)
col_collection.objects.link(ob_front_regerence)
col_collection.objects.link(ob_fox_rig)

# ---- scene / render settings (as saved in the file)
scene.camera = ob_camera
scene.frame_start = 1; scene.frame_end = 11; scene.frame_set(11)
scene.render.engine = 'BLENDER_EEVEE_NEXT'
scene.cycles.use_denoising = False
scene.cycles.samples = 128
scene.cycles.sampling_pattern = 'TABULATED_SOBOL'
scene.cycles.use_adaptive_sampling = False
scene.cycles.use_light_tree = False
scene.view_settings.view_transform = 'Filmic'
bpy.context.view_layer.update()
